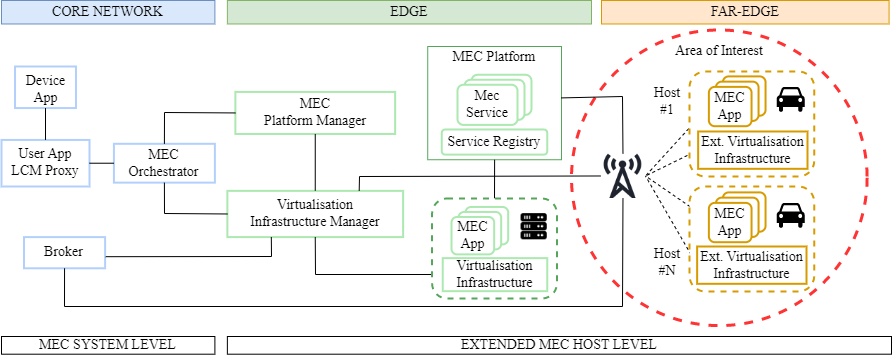

The diagram above was exported from draw.io. Its source (the exported page's mxGraphModel, read from the mxfile embedded in the PNG):
<mxGraphModel dx="1422" dy="715" grid="1" gridSize="10" guides="1" tooltips="1" connect="1" arrows="1" fold="1" page="1" pageScale="1" pageWidth="827" pageHeight="1169" math="0" shadow="0">
  <root>
    <mxCell id="0" />
    <mxCell id="1" parent="0" />
    <mxCell id="2" value="" style="group" connectable="0" vertex="1" parent="1">
      <mxGeometry x="10" y="24" width="890" height="353.7" as="geometry" />
    </mxCell>
    <mxCell id="3" value="" style="ellipse;whiteSpace=wrap;html=1;aspect=fixed;rounded=1;fillColor=none;strokeColor=#FF3333;strokeWidth=3;dashed=1;fontSize=14;container=0;fontFamily=Times New Roman;" vertex="1" parent="2">
      <mxGeometry x="570" y="29.479999999999997" width="295.64" height="295.64" as="geometry" />
    </mxCell>
    <mxCell id="4" value="Device App" style="rounded=0;whiteSpace=wrap;html=1;spacing=2;verticalAlign=top;horizontal=1;fontSize=14;strokeColor=#B3D0FC;strokeWidth=2;align=center;container=0;fontFamily=Times New Roman;" vertex="1" parent="2">
      <mxGeometry x="13.52" y="66" width="60.96" height="41.55" as="geometry" />
    </mxCell>
    <mxCell id="5" value="&lt;font style=&quot;font-size: 14px;&quot;&gt;User App&lt;br style=&quot;font-size: 14px;&quot;&gt;LCM Proxy&lt;/font&gt;" style="rounded=0;whiteSpace=wrap;html=1;spacing=2;verticalAlign=top;horizontal=1;fontSize=14;strokeColor=#B3D0FC;strokeWidth=2;container=0;fontFamily=Times New Roman;" vertex="1" parent="2">
      <mxGeometry y="139.44" width="88" height="46.56" as="geometry" />
    </mxCell>
    <mxCell id="6" value="&lt;font style=&quot;font-size: 14px;&quot;&gt;MEC&lt;br style=&quot;font-size: 14px;&quot;&gt;Orchestrator&lt;/font&gt;" style="rounded=0;whiteSpace=wrap;html=1;spacing=2;verticalAlign=middle;horizontal=1;fontSize=14;strokeColor=#B3D0FC;strokeWidth=2;container=0;fontFamily=Times New Roman;" vertex="1" parent="2">
      <mxGeometry x="112.42" y="143.31" width="100.97" height="38.83" as="geometry" />
    </mxCell>
    <mxCell id="7" value="MEC&lt;br style=&quot;font-size: 14px;&quot;&gt;Platform Manager" style="rounded=0;whiteSpace=wrap;html=1;spacing=2;verticalAlign=middle;horizontal=1;fontSize=14;strokeWidth=2;strokeColor=#ACE8B0;container=0;fontFamily=Times New Roman;" vertex="1" parent="2">
      <mxGeometry x="233.86999999999998" y="91.42" width="159.77" height="42.05" as="geometry" />
    </mxCell>
    <mxCell id="8" value="" style="rounded=0;whiteSpace=wrap;html=1;spacing=2;verticalAlign=bottom;horizontal=1;fontSize=14;strokeColor=#55A65A;container=0;fontFamily=Times New Roman;" vertex="1" parent="2">
      <mxGeometry x="426.23" y="46" width="133.77" height="113.24" as="geometry" />
    </mxCell>
    <mxCell id="9" value="Service Registry" style="rounded=1;whiteSpace=wrap;html=1;fontSize=14;strokeWidth=2;strokeColor=#ACE8B0;container=0;fontFamily=Times New Roman;" vertex="1" parent="2">
      <mxGeometry x="440.23" y="128.98" width="105.54" height="25.13" as="geometry" />
    </mxCell>
    <mxCell id="10" value="" style="rounded=1;whiteSpace=wrap;html=1;fontSize=14;strokeWidth=2;strokeColor=#ACE8B0;container=0;fontFamily=Times New Roman;" vertex="1" parent="2">
      <mxGeometry x="470" y="74.25" width="60" height="40.17" as="geometry" />
    </mxCell>
    <mxCell id="11" value="" style="rounded=1;whiteSpace=wrap;html=1;fontSize=14;strokeWidth=2;strokeColor=#ACE8B0;container=0;fontFamily=Times New Roman;" vertex="1" parent="2">
      <mxGeometry x="463" y="79.25" width="60" height="40.17" as="geometry" />
    </mxCell>
    <mxCell id="12" value="Mec&lt;br style=&quot;font-size: 14px;&quot;&gt;Service" style="rounded=1;whiteSpace=wrap;html=1;fontSize=14;strokeWidth=2;strokeColor=#ACE8B0;container=0;fontFamily=Times New Roman;" vertex="1" parent="2">
      <mxGeometry x="456" y="84.25" width="60" height="40.17" as="geometry" />
    </mxCell>
    <mxCell id="13" value="" style="endArrow=none;html=1;rounded=0;fontSize=14;exitX=0.5;exitY=1;exitDx=0;exitDy=0;entryX=0.5;entryY=0;entryDx=0;entryDy=0;fontFamily=Times New Roman;" edge="1" parent="2" source="4" target="5">
      <mxGeometry width="50" height="50" relative="1" as="geometry">
        <mxPoint x="19.376150460184075" y="121.80739884393063" as="sourcePoint" />
        <mxPoint x="255.1351300520207" y="121.24593063583814" as="targetPoint" />
      </mxGeometry>
    </mxCell>
    <mxCell id="14" value="" style="endArrow=none;html=1;rounded=0;fontSize=14;entryX=0;entryY=0.5;entryDx=0;entryDy=0;exitX=1;exitY=0.5;exitDx=0;exitDy=0;fontFamily=Times New Roman;" edge="1" parent="2" source="5" target="6">
      <mxGeometry width="50" height="50" relative="1" as="geometry">
        <mxPoint x="88.6234493797519" y="159.238612716763" as="sourcePoint" />
        <mxPoint x="125.43057222889155" y="162.357880539499" as="targetPoint" />
      </mxGeometry>
    </mxCell>
    <mxCell id="15" value="Virtualisation&lt;br style=&quot;font-size: 14px;&quot;&gt;Infrastructure Manager" style="rounded=0;whiteSpace=wrap;html=1;spacing=2;verticalAlign=middle;horizontal=1;fontSize=14;strokeWidth=2;strokeColor=#ACE8B0;container=0;fontFamily=Times New Roman;" vertex="1" parent="2">
      <mxGeometry x="225.88" y="190.35" width="175.74" height="46.25" as="geometry" />
    </mxCell>
    <mxCell id="16" value="MEC Platform" style="text;html=1;strokeColor=none;fillColor=none;align=center;verticalAlign=middle;whiteSpace=wrap;rounded=0;fontSize=14;container=0;fontFamily=Times New Roman;" vertex="1" parent="2">
      <mxGeometry x="433" y="47.28" width="120" height="18.72" as="geometry" />
    </mxCell>
    <mxCell id="17" value="" style="shape=image;html=1;verticalAlign=top;verticalLabelPosition=bottom;labelBackgroundColor=#ffffff;imageAspect=0;aspect=fixed;image=https://cdn1.iconfinder.com/data/icons/line-free/24/Wireless_antenna-128.png;shadow=1;fontColor=#66FFFF;fontSize=14;container=0;fontFamily=Times New Roman;" vertex="1" parent="2">
      <mxGeometry x="598.9499999999999" y="152.95" width="45.05" height="45.05" as="geometry" />
    </mxCell>
    <mxCell id="18" value="&lt;font style=&quot;font-size: 14px;&quot;&gt;Broker&lt;/font&gt;" style="rounded=0;whiteSpace=wrap;html=1;spacing=2;verticalAlign=middle;horizontal=1;fontSize=14;strokeColor=#B3D0FC;strokeWidth=2;container=0;fontFamily=Times New Roman;" vertex="1" parent="2">
      <mxGeometry x="22.495398159263708" y="236.5977263969171" width="81.10044017607044" height="31.192678227360304" as="geometry" />
    </mxCell>
    <mxCell id="19" value="" style="endArrow=none;html=1;rounded=0;fontSize=14;entryX=0;entryY=0.5;entryDx=0;entryDy=0;exitX=0.5;exitY=1;exitDx=0;exitDy=0;fontFamily=Times New Roman;" edge="1" parent="2" source="6" target="15">
      <mxGeometry width="50" height="50" relative="1" as="geometry">
        <mxPoint x="182.20088035214087" y="162.17696300578032" as="sourcePoint" />
        <mxPoint x="214.64105642256902" y="162.17696300578032" as="targetPoint" />
        <Array as="points">
          <mxPoint x="163" y="213" />
        </Array>
      </mxGeometry>
    </mxCell>
    <mxCell id="20" value="" style="endArrow=none;html=1;rounded=0;fontSize=14;entryX=0;entryY=0.5;entryDx=0;entryDy=0;exitX=0.5;exitY=0;exitDx=0;exitDy=0;fontFamily=Times New Roman;" edge="1" parent="2" source="6" target="7">
      <mxGeometry width="50" height="50" relative="1" as="geometry">
        <mxPoint x="177.21008403361344" y="168.59641618497108" as="sourcePoint" />
        <mxPoint x="297.6130452180872" y="119.93583815028899" as="targetPoint" />
        <Array as="points">
          <mxPoint x="163" y="112" />
        </Array>
      </mxGeometry>
    </mxCell>
    <mxCell id="21" value="" style="endArrow=none;html=1;rounded=0;entryX=0.5;entryY=0;entryDx=0;entryDy=0;exitX=0.5;exitY=1;exitDx=0;exitDy=0;fontSize=14;fontFamily=Times New Roman;" edge="1" parent="2" source="7" target="15">
      <mxGeometry width="50" height="50" relative="1" as="geometry">
        <mxPoint x="373.09883953581436" y="118.68813102119447" as="sourcePoint" />
        <mxPoint x="420.82332933173257" y="118.68813102119447" as="targetPoint" />
      </mxGeometry>
    </mxCell>
    <mxCell id="22" value="" style="endArrow=none;html=1;rounded=0;entryX=0.75;entryY=0;entryDx=0;entryDy=0;exitX=0;exitY=0.5;exitDx=0;exitDy=0;fontSize=14;fontFamily=Times New Roman;" edge="1" parent="2" source="17" target="15">
      <mxGeometry width="50" height="50" relative="1" as="geometry">
        <mxPoint x="407.7224889955981" y="263.42215799614667" as="sourcePoint" />
        <mxPoint x="297.6130452180872" y="228.48635838150287" as="targetPoint" />
        <Array as="points">
          <mxPoint x="358" y="176" />
        </Array>
      </mxGeometry>
    </mxCell>
    <mxCell id="23" value="" style="endArrow=none;html=1;rounded=0;entryX=1.008;entryY=0.628;entryDx=0;entryDy=0;entryPerimeter=0;fontSize=14;exitX=0.25;exitY=1;exitDx=0;exitDy=0;fontFamily=Times New Roman;" edge="1" parent="2" source="15" target="18">
      <mxGeometry width="50" height="50" relative="1" as="geometry">
        <mxPoint x="263.3013205282113" y="222.2478227360308" as="sourcePoint" />
        <mxPoint x="78.61690276110443" y="232.22947976878606" as="targetPoint" />
        <Array as="points">
          <mxPoint x="270" y="256" />
        </Array>
      </mxGeometry>
    </mxCell>
    <mxCell id="24" value="" style="endArrow=none;html=1;rounded=0;entryX=0.5;entryY=1;entryDx=0;entryDy=0;exitX=0.5;exitY=1;exitDx=0;exitDy=0;fontSize=14;fontFamily=Times New Roman;" edge="1" parent="2" source="17" target="18">
      <mxGeometry width="50" height="50" relative="1" as="geometry">
        <mxPoint x="266.4767146858744" y="245.33040462427743" as="sourcePoint" />
        <mxPoint x="113.577430972389" y="254.71940077071298" as="targetPoint" />
        <Array as="points">
          <mxPoint x="621" y="306" />
          <mxPoint x="63" y="306" />
        </Array>
      </mxGeometry>
    </mxCell>
    <mxCell id="25" value="" style="endArrow=none;html=1;rounded=0;entryX=0.998;entryY=0.454;entryDx=0;entryDy=0;exitX=0.5;exitY=0;exitDx=0;exitDy=0;fontSize=14;entryPerimeter=0;fontFamily=Times New Roman;" edge="1" parent="2" source="17" target="8">
      <mxGeometry width="50" height="50" relative="1" as="geometry">
        <mxPoint x="413.44777911164465" y="216.00928709055873" as="sourcePoint" />
        <mxPoint x="569.7220888355341" y="98.10096339113676" as="targetPoint" />
        <Array as="points">
          <mxPoint x="621" y="96" />
        </Array>
      </mxGeometry>
    </mxCell>
    <mxCell id="26" value="" style="endArrow=none;html=1;rounded=0;entryX=0.5;entryY=1;entryDx=0;entryDy=0;fontSize=14;exitX=0.5;exitY=0;exitDx=0;exitDy=0;fontFamily=Times New Roman;" edge="1" parent="2" source="41" target="8">
      <mxGeometry width="50" height="50" relative="1" as="geometry">
        <mxPoint x="545.703881552621" y="191.0551445086705" as="sourcePoint" />
        <mxPoint x="444.640256102441" y="184.81660886319844" as="targetPoint" />
      </mxGeometry>
    </mxCell>
    <mxCell id="27" value="&lt;font style=&quot;font-size: 14px;&quot;&gt;CORE NETWORK&lt;/font&gt;" style="rounded=0;whiteSpace=wrap;html=1;strokeColor=#6c8ebf;strokeWidth=1;fillColor=#dae8fc;fontSize=14;container=0;fontFamily=Times New Roman;" vertex="1" parent="2">
      <mxGeometry width="213.39" height="23.48" as="geometry" />
    </mxCell>
    <mxCell id="28" value="&lt;font style=&quot;font-size: 14px;&quot;&gt;EDGE&lt;/font&gt;" style="rounded=0;whiteSpace=wrap;html=1;strokeColor=#82b366;strokeWidth=1;fillColor=#d5e8d4;fillStyle=solid;fontSize=14;container=0;fontFamily=Times New Roman;" vertex="1" parent="2">
      <mxGeometry x="225.87" width="364.13" height="23.48" as="geometry" />
    </mxCell>
    <mxCell id="29" value="&lt;font style=&quot;font-size: 14px;&quot;&gt;FAR-EDGE&lt;/font&gt;" style="rounded=0;whiteSpace=wrap;html=1;strokeColor=#d79b00;strokeWidth=1;fillColor=#ffe6cc;fontSize=14;container=0;fontFamily=Times New Roman;" vertex="1" parent="2">
      <mxGeometry x="600" width="287.57" height="23.48" as="geometry" />
    </mxCell>
    <mxCell id="30" value="MEC SYSTEM LEVEL" style="rounded=0;whiteSpace=wrap;html=1;strokeColor=#000000;strokeWidth=1;fontSize=14;container=0;fontFamily=Times New Roman;" vertex="1" parent="2">
      <mxGeometry y="336" width="213.39" height="17.7" as="geometry" />
    </mxCell>
    <mxCell id="31" value="EXTENDED MEC HOST LEVEL" style="rounded=0;whiteSpace=wrap;html=1;strokeColor=#000000;strokeWidth=1;fontSize=14;container=0;fontFamily=Times New Roman;" vertex="1" parent="2">
      <mxGeometry x="225.87" y="336" width="664.13" height="17.7" as="geometry" />
    </mxCell>
    <mxCell id="32" value="&lt;font style=&quot;font-size: 14px;&quot;&gt;Area of Interest&lt;/font&gt;" style="text;html=1;strokeColor=none;fillColor=none;align=center;verticalAlign=middle;whiteSpace=wrap;rounded=0;sketch=0;fillStyle=solid;strokeWidth=2;fontSize=14;container=0;fontFamily=Times New Roman;" vertex="1" parent="2">
      <mxGeometry x="657.82" y="35.07" width="120" height="30.93" as="geometry" />
    </mxCell>
    <mxCell id="33" value="&lt;font style=&quot;font-size: 14px;&quot;&gt;Host #1&lt;/font&gt;" style="text;html=1;strokeColor=none;fillColor=none;align=center;verticalAlign=middle;whiteSpace=wrap;rounded=0;sketch=0;fillStyle=solid;strokeWidth=2;fontSize=14;container=0;fontFamily=Times New Roman;" vertex="1" parent="2">
      <mxGeometry x="643.9955782312926" y="91.41603082851638" width="43.98139255702281" height="18.715606936416183" as="geometry" />
    </mxCell>
    <mxCell id="34" value="&lt;font style=&quot;font-size: 14px;&quot;&gt;Host #N&lt;/font&gt;" style="text;html=1;strokeColor=none;fillColor=none;align=center;verticalAlign=middle;whiteSpace=wrap;rounded=0;sketch=0;fillStyle=solid;strokeWidth=2;fontSize=14;container=0;fontFamily=Times New Roman;" vertex="1" parent="2">
      <mxGeometry x="643.9975030012005" y="252.7978420038536" width="43.98139255702281" height="18.715606936416183" as="geometry" />
    </mxCell>
    <mxCell id="35" value="" style="endArrow=none;html=1;rounded=0;entryX=0.5;entryY=1;entryDx=0;entryDy=0;fontSize=14;fontFamily=Times New Roman;" edge="1" parent="2" target="15">
      <mxGeometry width="50" height="50" relative="1" as="geometry">
        <mxPoint x="440" y="274" as="sourcePoint" />
        <mxPoint x="313.2092837134854" y="247.20196531791908" as="targetPoint" />
        <Array as="points">
          <mxPoint x="314" y="274" />
        </Array>
      </mxGeometry>
    </mxCell>
    <mxCell id="36" value="" style="endArrow=none;html=1;rounded=0;entryX=1;entryY=0.5;entryDx=0;entryDy=0;exitX=0;exitY=0.5;exitDx=0;exitDy=0;dashed=1;fontSize=14;fontFamily=Times New Roman;" edge="1" parent="2" source="52" target="17">
      <mxGeometry width="50" height="50" relative="1" as="geometry">
        <mxPoint x="709.0422168867549" y="109.95418111753372" as="sourcePoint" />
        <mxPoint x="456.0712284913966" y="147.38539499036608" as="targetPoint" />
      </mxGeometry>
    </mxCell>
    <mxCell id="37" value="" style="endArrow=none;html=1;rounded=0;entryX=1;entryY=0.5;entryDx=0;entryDy=0;exitX=0;exitY=0.5;exitDx=0;exitDy=0;dashed=1;fontSize=14;fontFamily=Times New Roman;" edge="1" parent="2" source="51" target="17">
      <mxGeometry width="50" height="50" relative="1" as="geometry">
        <mxPoint x="692.1982793117247" y="143.01842003853574" as="sourcePoint" />
        <mxPoint x="456.0712284913966" y="147.38539499036608" as="targetPoint" />
      </mxGeometry>
    </mxCell>
    <mxCell id="38" value="" style="endArrow=none;html=1;rounded=0;dashed=1;entryX=1;entryY=0.5;entryDx=0;entryDy=0;exitX=0;exitY=0.5;exitDx=0;exitDy=0;fontSize=14;fontFamily=Times New Roman;" edge="1" parent="2" source="40" target="17">
      <mxGeometry width="50" height="50" relative="1" as="geometry">
        <mxPoint x="704.0514205682273" y="229.73406551059725" as="sourcePoint" />
        <mxPoint x="456.0712284913966" y="147.38539499036608" as="targetPoint" />
      </mxGeometry>
    </mxCell>
    <mxCell id="39" value="" style="endArrow=none;html=1;rounded=0;dashed=1;entryX=1;entryY=0.5;entryDx=0;entryDy=0;exitX=0;exitY=0.5;exitDx=0;exitDy=0;fontSize=14;fontFamily=Times New Roman;" edge="1" parent="2" source="58" target="17">
      <mxGeometry width="50" height="50" relative="1" as="geometry">
        <mxPoint x="692.1982793117247" y="262.79830443159915" as="sourcePoint" />
        <mxPoint x="641.9783913565426" y="179.20192678227357" as="targetPoint" />
      </mxGeometry>
    </mxCell>
    <mxCell id="40" value="MEC&lt;br style=&quot;font-size: 14px;&quot;&gt;App" style="rounded=1;whiteSpace=wrap;html=1;fontSize=14;strokeWidth=2;strokeColor=#ACE8B0;container=0;fontFamily=Times New Roman;" vertex="1" parent="2">
      <mxGeometry x="713.39" y="204.47" width="42.66" height="37.43" as="geometry" />
    </mxCell>
    <mxCell id="41" value="" style="rounded=1;whiteSpace=wrap;html=1;fontSize=14;dashed=1;strokeWidth=2;strokeColor=#55A65A;container=0;fontFamily=Times New Roman;" vertex="1" parent="2">
      <mxGeometry x="430.61" y="198" width="124.77" height="100" as="geometry" />
    </mxCell>
    <mxCell id="42" value="" style="rounded=1;whiteSpace=wrap;html=1;fontSize=14;strokeWidth=2;strokeColor=#ACE8B0;container=0;fontFamily=Times New Roman;" vertex="1" parent="2">
      <mxGeometry x="464" y="206.48" width="42.66" height="37.43" as="geometry" />
    </mxCell>
    <mxCell id="43" value="" style="rounded=1;whiteSpace=wrap;html=1;fontSize=14;strokeWidth=2;strokeColor=#ACE8B0;container=0;fontFamily=Times New Roman;" vertex="1" parent="2">
      <mxGeometry x="457" y="211.47" width="42.66" height="37.43" as="geometry" />
    </mxCell>
    <mxCell id="44" value="Virtualisation&lt;br style=&quot;font-size: 14px;&quot;&gt;Infrastructure" style="rounded=0;whiteSpace=wrap;html=1;spacing=2;verticalAlign=middle;horizontal=1;fontSize=14;strokeWidth=2;strokeColor=#ACE8B0;container=0;fontFamily=Times New Roman;" vertex="1" parent="2">
      <mxGeometry x="441.25" y="257.64000000000004" width="104.52" height="33.04" as="geometry" />
    </mxCell>
    <mxCell id="45" value="MEC&lt;br style=&quot;font-size: 14px;&quot;&gt;App" style="rounded=1;whiteSpace=wrap;html=1;fontSize=14;strokeWidth=2;strokeColor=#ACE8B0;container=0;fontFamily=Times New Roman;" vertex="1" parent="2">
      <mxGeometry x="450" y="216.47" width="42.66" height="37.43" as="geometry" />
    </mxCell>
    <mxCell id="46" value="" style="shape=image;verticalLabelPosition=bottom;labelBackgroundColor=default;verticalAlign=top;aspect=fixed;imageAspect=0;image=data:image/png,(base64 omitted: 19068 chars);fontSize=14;container=0;fontFamily=Times New Roman;" vertex="1" parent="2">
      <mxGeometry x="519.567486994798" y="213.1278227360308" width="26.201680672268907" height="26.201680672268907" as="geometry" />
    </mxCell>
    <mxCell id="47" value="" style="group" connectable="0" vertex="1" parent="2">
      <mxGeometry x="688" y="71" width="124.77" height="105" as="geometry" />
    </mxCell>
    <mxCell id="48" value="" style="rounded=1;whiteSpace=wrap;html=1;fontSize=14;dashed=1;strokeWidth=2;strokeColor=#D79B00;container=0;fontFamily=Times New Roman;" vertex="1" parent="47">
      <mxGeometry width="124.77000000000002" height="105" as="geometry" />
    </mxCell>
    <mxCell id="49" value="" style="rounded=1;whiteSpace=wrap;html=1;fontSize=14;strokeWidth=2;strokeColor=#D79B00;container=0;fontFamily=Times New Roman;" vertex="1" parent="47">
      <mxGeometry x="33.38999999999999" y="4.903999999999989" width="42.660000000000004" height="39.301500000000004" as="geometry" />
    </mxCell>
    <mxCell id="50" value="" style="rounded=1;whiteSpace=wrap;html=1;fontSize=14;strokeWidth=2;strokeColor=#D79B00;container=0;fontFamily=Times New Roman;" vertex="1" parent="47">
      <mxGeometry x="26.389999999999993" y="10.1435" width="42.660000000000004" height="39.301500000000004" as="geometry" />
    </mxCell>
    <mxCell id="51" value="Ext. Virtualisation&lt;br style=&quot;font-size: 14px;&quot;&gt;Infrastructure" style="rounded=0;whiteSpace=wrap;html=1;spacing=2;verticalAlign=middle;horizontal=1;fontSize=14;strokeWidth=2;strokeColor=#D79B00;container=0;fontFamily=Times New Roman;" vertex="1" parent="47">
      <mxGeometry x="8.64" y="60" width="109.36" height="37.31" as="geometry" />
    </mxCell>
    <mxCell id="52" value="MEC&lt;br style=&quot;font-size: 14px;&quot;&gt;App" style="rounded=1;whiteSpace=wrap;html=1;fontSize=14;strokeWidth=2;strokeColor=#D79B00;container=0;fontFamily=Times New Roman;" vertex="1" parent="47">
      <mxGeometry x="19.38999999999999" y="15.3935" width="42.660000000000004" height="39.301500000000004" as="geometry" />
    </mxCell>
    <mxCell id="53" value="" style="shape=mxgraph.signs.transportation.car_4;html=1;pointerEvents=1;fillColor=#000000;strokeColor=none;verticalLabelPosition=bottom;verticalAlign=top;align=center;rounded=1;sketch=0;fillStyle=solid;strokeWidth=2;fontSize=14;fontFamily=Times New Roman;container=0;" vertex="1" parent="47">
      <mxGeometry x="87.15999999999998" y="15.3935" width="28.000000000000007" height="25.7985" as="geometry" />
    </mxCell>
    <mxCell id="54" value="" style="group" connectable="0" vertex="1" parent="2">
      <mxGeometry x="688" y="186" width="124.77" height="105" as="geometry" />
    </mxCell>
    <mxCell id="55" value="" style="rounded=1;whiteSpace=wrap;html=1;fontSize=14;dashed=1;strokeWidth=2;strokeColor=#D79B00;container=0;fontFamily=Times New Roman;" vertex="1" parent="54">
      <mxGeometry width="124.77000000000002" height="105" as="geometry" />
    </mxCell>
    <mxCell id="56" value="" style="rounded=1;whiteSpace=wrap;html=1;fontSize=14;strokeWidth=2;strokeColor=#D79B00;container=0;fontFamily=Times New Roman;" vertex="1" parent="54">
      <mxGeometry x="33.38999999999999" y="5.903999999999989" width="42.660000000000004" height="39.301500000000004" as="geometry" />
    </mxCell>
    <mxCell id="57" value="" style="rounded=1;whiteSpace=wrap;html=1;fontSize=14;strokeWidth=2;strokeColor=#D79B00;container=0;fontFamily=Times New Roman;" vertex="1" parent="54">
      <mxGeometry x="26.389999999999993" y="11.1435" width="42.660000000000004" height="39.301500000000004" as="geometry" />
    </mxCell>
    <mxCell id="58" value="Ext. Virtualisation&lt;br style=&quot;font-size: 14px;&quot;&gt;Infrastructure" style="rounded=0;whiteSpace=wrap;html=1;spacing=2;verticalAlign=middle;horizontal=1;fontSize=14;strokeWidth=2;strokeColor=#D79B00;container=0;fontFamily=Times New Roman;" vertex="1" parent="54">
      <mxGeometry x="7.640000000000001" y="60" width="109.36" height="37.31" as="geometry" />
    </mxCell>
    <mxCell id="59" value="" style="shape=mxgraph.signs.transportation.car_4;html=1;pointerEvents=1;fillColor=#000000;strokeColor=none;verticalLabelPosition=bottom;verticalAlign=top;align=center;rounded=1;sketch=0;fillStyle=solid;strokeWidth=2;fontSize=14;fontFamily=Times New Roman;container=0;" vertex="1" parent="54">
      <mxGeometry x="87.15999999999998" y="16.3935" width="28.000000000000007" height="25.7985" as="geometry" />
    </mxCell>
    <mxCell id="60" value="MEC&lt;br style=&quot;font-size: 14px;&quot;&gt;App" style="rounded=1;whiteSpace=wrap;html=1;fontSize=14;strokeWidth=2;strokeColor=#D79B00;container=0;fontFamily=Times New Roman;" vertex="1" parent="54">
      <mxGeometry x="19.38999999999999" y="16.3935" width="42.660000000000004" height="39.301500000000004" as="geometry" />
    </mxCell>
  </root>
</mxGraphModel>